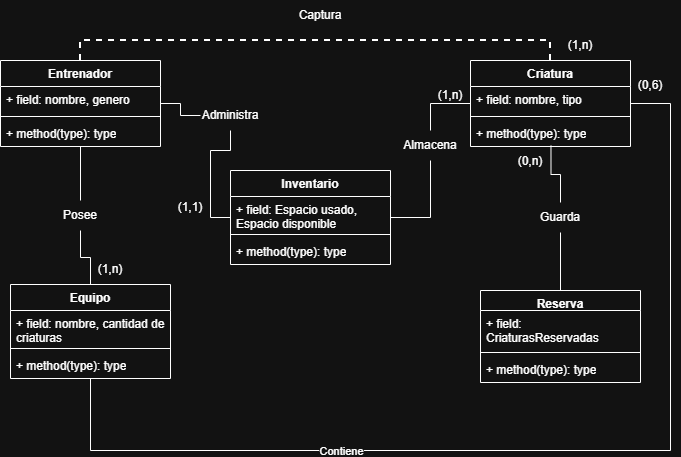

The diagram above was exported from draw.io. Its source (the exported page's mxGraphModel, read from the mxfile embedded in the PNG):
<mxGraphModel dx="860" dy="479" grid="1" gridSize="10" guides="1" tooltips="1" connect="1" arrows="1" fold="1" page="1" pageScale="1" pageWidth="850" pageHeight="1100" math="0" shadow="0">
  <root>
    <mxCell id="0" />
    <mxCell id="1" parent="0" />
    <mxCell id="4V8M8JnN5LZr7G_r0xuh-22" edge="1" parent="1" source="4V8M8JnN5LZr7G_r0xuh-29" style="edgeStyle=orthogonalEdgeStyle;rounded=0;orthogonalLoop=1;jettySize=auto;html=1;entryX=0;entryY=0.5;entryDx=0;entryDy=0;endArrow=none;endFill=0;" target="4V8M8JnN5LZr7G_r0xuh-10">
      <mxGeometry relative="1" as="geometry" />
    </mxCell>
    <mxCell id="4V8M8JnN5LZr7G_r0xuh-25" edge="1" parent="1" source="4V8M8JnN5LZr7G_r0xuh-27" style="edgeStyle=orthogonalEdgeStyle;rounded=0;orthogonalLoop=1;jettySize=auto;html=1;entryX=0.5;entryY=0;entryDx=0;entryDy=0;endArrow=none;endFill=0;" target="4V8M8JnN5LZr7G_r0xuh-18">
      <mxGeometry relative="1" as="geometry" />
    </mxCell>
    <mxCell id="4V8M8JnN5LZr7G_r0xuh-26" edge="1" parent="1" source="4V8M8JnN5LZr7G_r0xuh-2" style="edgeStyle=orthogonalEdgeStyle;rounded=0;orthogonalLoop=1;jettySize=auto;html=1;entryX=0.5;entryY=0;entryDx=0;entryDy=0;dashed=1;strokeWidth=2;endArrow=none;endFill=0;" target="4V8M8JnN5LZr7G_r0xuh-6">
      <mxGeometry relative="1" as="geometry">
        <Array as="points">
          <mxPoint x="240" y="60" />
          <mxPoint x="710" y="60" />
        </Array>
      </mxGeometry>
    </mxCell>
    <mxCell id="4V8M8JnN5LZr7G_r0xuh-2" parent="1" style="swimlane;fontStyle=1;align=center;verticalAlign=top;childLayout=stackLayout;horizontal=1;startSize=26;horizontalStack=0;resizeParent=1;resizeParentMax=0;resizeLast=0;collapsible=1;marginBottom=0;whiteSpace=wrap;html=1;" value="Entrenador" vertex="1">
      <mxGeometry height="86" width="160" x="160" y="80" as="geometry" />
    </mxCell>
    <mxCell id="4V8M8JnN5LZr7G_r0xuh-3" parent="4V8M8JnN5LZr7G_r0xuh-2" style="text;strokeColor=none;fillColor=none;align=left;verticalAlign=top;spacingLeft=4;spacingRight=4;overflow=hidden;rotatable=0;points=[[0,0.5],[1,0.5]];portConstraint=eastwest;whiteSpace=wrap;html=1;" value="+ field: nombre, genero" vertex="1">
      <mxGeometry height="26" width="160" y="26" as="geometry" />
    </mxCell>
    <mxCell id="4V8M8JnN5LZr7G_r0xuh-4" parent="4V8M8JnN5LZr7G_r0xuh-2" style="line;strokeWidth=1;fillColor=none;align=left;verticalAlign=middle;spacingTop=-1;spacingLeft=3;spacingRight=3;rotatable=0;labelPosition=right;points=[];portConstraint=eastwest;strokeColor=inherit;" value="" vertex="1">
      <mxGeometry height="8" width="160" y="52" as="geometry" />
    </mxCell>
    <mxCell id="4V8M8JnN5LZr7G_r0xuh-5" parent="4V8M8JnN5LZr7G_r0xuh-2" style="text;strokeColor=none;fillColor=none;align=left;verticalAlign=top;spacingLeft=4;spacingRight=4;overflow=hidden;rotatable=0;points=[[0,0.5],[1,0.5]];portConstraint=eastwest;whiteSpace=wrap;html=1;" value="+ method(type): type" vertex="1">
      <mxGeometry height="26" width="160" y="60" as="geometry" />
    </mxCell>
    <mxCell id="4V8M8JnN5LZr7G_r0xuh-6" parent="1" style="swimlane;fontStyle=1;align=center;verticalAlign=top;childLayout=stackLayout;horizontal=1;startSize=26;horizontalStack=0;resizeParent=1;resizeParentMax=0;resizeLast=0;collapsible=1;marginBottom=0;whiteSpace=wrap;html=1;" value="Criatura&lt;div&gt;&lt;br&gt;&lt;/div&gt;" vertex="1">
      <mxGeometry height="86" width="160" x="630" y="80" as="geometry" />
    </mxCell>
    <mxCell id="4V8M8JnN5LZr7G_r0xuh-7" parent="4V8M8JnN5LZr7G_r0xuh-6" style="text;strokeColor=none;fillColor=none;align=left;verticalAlign=top;spacingLeft=4;spacingRight=4;overflow=hidden;rotatable=0;points=[[0,0.5],[1,0.5]];portConstraint=eastwest;whiteSpace=wrap;html=1;" value="+ field: nombre, tipo" vertex="1">
      <mxGeometry height="26" width="160" y="26" as="geometry" />
    </mxCell>
    <mxCell id="4V8M8JnN5LZr7G_r0xuh-8" parent="4V8M8JnN5LZr7G_r0xuh-6" style="line;strokeWidth=1;fillColor=none;align=left;verticalAlign=middle;spacingTop=-1;spacingLeft=3;spacingRight=3;rotatable=0;labelPosition=right;points=[];portConstraint=eastwest;strokeColor=inherit;" value="" vertex="1">
      <mxGeometry height="8" width="160" y="52" as="geometry" />
    </mxCell>
    <mxCell id="4V8M8JnN5LZr7G_r0xuh-9" parent="4V8M8JnN5LZr7G_r0xuh-6" style="text;strokeColor=none;fillColor=none;align=left;verticalAlign=top;spacingLeft=4;spacingRight=4;overflow=hidden;rotatable=0;points=[[0,0.5],[1,0.5]];portConstraint=eastwest;whiteSpace=wrap;html=1;" value="+ method(type): type" vertex="1">
      <mxGeometry height="26" width="160" y="60" as="geometry" />
    </mxCell>
    <mxCell id="4V8M8JnN5LZr7G_r0xuh-23" edge="1" parent="1" source="4V8M8JnN5LZr7G_r0xuh-35" style="edgeStyle=orthogonalEdgeStyle;rounded=0;orthogonalLoop=1;jettySize=auto;html=1;entryX=0;entryY=0.5;entryDx=0;entryDy=0;endArrow=none;endFill=0;exitX=0.5;exitY=0;exitDx=0;exitDy=0;" target="4V8M8JnN5LZr7G_r0xuh-6">
      <mxGeometry relative="1" as="geometry" />
    </mxCell>
    <mxCell id="4V8M8JnN5LZr7G_r0xuh-24" edge="1" parent="1" source="4V8M8JnN5LZr7G_r0xuh-33" style="edgeStyle=orthogonalEdgeStyle;rounded=0;orthogonalLoop=1;jettySize=auto;html=1;entryX=0.5;entryY=0;entryDx=0;entryDy=0;endArrow=none;endFill=0;" target="4V8M8JnN5LZr7G_r0xuh-14">
      <mxGeometry relative="1" as="geometry" />
    </mxCell>
    <mxCell id="4V8M8JnN5LZr7G_r0xuh-10" parent="1" style="swimlane;fontStyle=1;align=center;verticalAlign=top;childLayout=stackLayout;horizontal=1;startSize=26;horizontalStack=0;resizeParent=1;resizeParentMax=0;resizeLast=0;collapsible=1;marginBottom=0;whiteSpace=wrap;html=1;" value="&lt;div&gt;Inventario&lt;/div&gt;" vertex="1">
      <mxGeometry height="94" width="160" x="390" y="190" as="geometry" />
    </mxCell>
    <mxCell id="4V8M8JnN5LZr7G_r0xuh-11" parent="4V8M8JnN5LZr7G_r0xuh-10" style="text;strokeColor=none;fillColor=none;align=left;verticalAlign=top;spacingLeft=4;spacingRight=4;overflow=hidden;rotatable=0;points=[[0,0.5],[1,0.5]];portConstraint=eastwest;whiteSpace=wrap;html=1;" value="+ field: Espacio usado, Espacio disponible" vertex="1">
      <mxGeometry height="34" width="160" y="26" as="geometry" />
    </mxCell>
    <mxCell id="4V8M8JnN5LZr7G_r0xuh-12" parent="4V8M8JnN5LZr7G_r0xuh-10" style="line;strokeWidth=1;fillColor=none;align=left;verticalAlign=middle;spacingTop=-1;spacingLeft=3;spacingRight=3;rotatable=0;labelPosition=right;points=[];portConstraint=eastwest;strokeColor=inherit;" value="" vertex="1">
      <mxGeometry height="8" width="160" y="60" as="geometry" />
    </mxCell>
    <mxCell id="4V8M8JnN5LZr7G_r0xuh-13" parent="4V8M8JnN5LZr7G_r0xuh-10" style="text;strokeColor=none;fillColor=none;align=left;verticalAlign=top;spacingLeft=4;spacingRight=4;overflow=hidden;rotatable=0;points=[[0,0.5],[1,0.5]];portConstraint=eastwest;whiteSpace=wrap;html=1;" value="+ method(type): type" vertex="1">
      <mxGeometry height="26" width="160" y="68" as="geometry" />
    </mxCell>
    <mxCell id="4V8M8JnN5LZr7G_r0xuh-14" parent="1" style="swimlane;fontStyle=1;align=center;verticalAlign=top;childLayout=stackLayout;horizontal=1;startSize=20;horizontalStack=0;resizeParent=1;resizeParentMax=0;resizeLast=0;collapsible=1;marginBottom=0;whiteSpace=wrap;html=1;" value="&lt;div&gt;Reserva&lt;/div&gt;&lt;div&gt;&lt;span style=&quot;color: rgba(0, 0, 0, 0); font-family: monospace; font-size: 0px; font-weight: 400; text-align: start; white-space: nowrap;&quot;&gt;%3CmxGraphModel%3E%3Croot%3E%3CmxCell%20id%3D%220%22%2F%3E%3CmxCell%20id%3D%221%22%20parent%3D%220%22%2F%3E%3CmxCell%20id%3D%222%22%20parent%3D%221%22%20style%3D%22swimlane%3BfontStyle%3D1%3Balign%3Dcenter%3BverticalAlign%3Dtop%3BchildLayout%3DstackLayout%3Bhorizontal%3D1%3BstartSize%3D26%3BhorizontalStack%3D0%3BresizeParent%3D1%3BresizeParentMax%3D0%3BresizeLast%3D0%3Bcollapsible%3D1%3BmarginBottom%3D0%3BwhiteSpace%3Dwrap%3Bhtml%3D1%3B%22%20value%3D%22%26lt%3Bdiv%26gt%3BInventario%26lt%3B%2Fdiv%26gt%3B%22%20vertex%3D%221%22%3E%3CmxGeometry%20height%3D%2286%22%20width%3D%22160%22%20x%3D%22370%22%20y%3D%22210%22%20as%3D%22geometry%22%2F%3E%3C%2FmxCell%3E%3CmxCell%20id%3D%223%22%20parent%3D%222%22%20style%3D%22text%3BstrokeColor%3Dnone%3BfillColor%3Dnone%3Balign%3Dleft%3BverticalAlign%3Dtop%3BspacingLeft%3D4%3BspacingRight%3D4%3Boverflow%3Dhidden%3Brotatable%3D0%3Bpoints%3D%5B%5B0%2C0.5%5D%2C%5B1%2C0.5%5D%5D%3BportConstraint%3Deastwest%3BwhiteSpace%3Dwrap%3Bhtml%3D1%3B%22%20value%3D%22%2B%20field%3A%20type%22%20vertex%3D%221%22%3E%3CmxGeometry%20height%3D%2226%22%20width%3D%22160%22%20y%3D%2226%22%20as%3D%22geometry%22%2F%3E%3C%2FmxCell%3E%3CmxCell%20id%3D%224%22%20parent%3D%222%22%20style%3D%22line%3BstrokeWidth%3D1%3BfillColor%3Dnone%3Balign%3Dleft%3BverticalAlign%3Dmiddle%3BspacingTop%3D-1%3BspacingLeft%3D3%3BspacingRight%3D3%3Brotatable%3D0%3BlabelPosition%3Dright%3Bpoints%3D%5B%5D%3BportConstraint%3Deastwest%3BstrokeColor%3Dinherit%3B%22%20value%3D%22%22%20vertex%3D%221%22%3E%3CmxGeometry%20height%3D%228%22%20width%3D%22160%22%20y%3D%2252%22%20as%3D%22geometry%22%2F%3E%3C%2FmxCell%3E%3CmxCell%20id%3D%225%22%20parent%3D%222%22%20style%3D%22text%3BstrokeColor%3Dnone%3BfillColor%3Dnone%3Balign%3Dleft%3BverticalAlign%3Dtop%3BspacingLeft%3D4%3BspacingRight%3D4%3Boverflow%3Dhidden%3Brotatable%3D0%3Bpoints%3D%5B%5B0%2C0.5%5D%2C%5B1%2C0.5%5D%5D%3BportConstraint%3Deastwest%3BwhiteSpace%3Dwrap%3Bhtml%3D1%3B%22%20value%3D%22%2B%20method(type)%3A%20type%22%20vertex%3D%221%22%3E%3CmxGeometry%20height%3D%2226%22%20width%3D%22160%22%20y%3D%2260%22%20as%3D%22geometry%22%2F%3E%3C%2FmxCell%3E%3C%2Froot%3E%3C%2FmxGraphModel%3E&lt;/span&gt;&lt;/div&gt;" vertex="1">
      <mxGeometry height="92" width="160" x="640" y="310" as="geometry" />
    </mxCell>
    <mxCell id="4V8M8JnN5LZr7G_r0xuh-15" parent="4V8M8JnN5LZr7G_r0xuh-14" style="text;strokeColor=none;fillColor=none;align=left;verticalAlign=top;spacingLeft=4;spacingRight=4;overflow=hidden;rotatable=0;points=[[0,0.5],[1,0.5]];portConstraint=eastwest;whiteSpace=wrap;html=1;" value="+ field: CriaturasReservadas" vertex="1">
      <mxGeometry height="38" width="160" y="20" as="geometry" />
    </mxCell>
    <mxCell id="4V8M8JnN5LZr7G_r0xuh-16" parent="4V8M8JnN5LZr7G_r0xuh-14" style="line;strokeWidth=1;fillColor=none;align=left;verticalAlign=middle;spacingTop=-1;spacingLeft=3;spacingRight=3;rotatable=0;labelPosition=right;points=[];portConstraint=eastwest;strokeColor=inherit;" value="" vertex="1">
      <mxGeometry height="8" width="160" y="58" as="geometry" />
    </mxCell>
    <mxCell id="4V8M8JnN5LZr7G_r0xuh-17" parent="4V8M8JnN5LZr7G_r0xuh-14" style="text;strokeColor=none;fillColor=none;align=left;verticalAlign=top;spacingLeft=4;spacingRight=4;overflow=hidden;rotatable=0;points=[[0,0.5],[1,0.5]];portConstraint=eastwest;whiteSpace=wrap;html=1;" value="+ method(type): type" vertex="1">
      <mxGeometry height="26" width="160" y="66" as="geometry" />
    </mxCell>
    <mxCell id="4V8M8JnN5LZr7G_r0xuh-43" edge="1" parent="1" source="4V8M8JnN5LZr7G_r0xuh-18" style="edgeStyle=orthogonalEdgeStyle;rounded=0;orthogonalLoop=1;jettySize=auto;html=1;entryX=1;entryY=0.5;entryDx=0;entryDy=0;endArrow=none;endFill=0;" target="4V8M8JnN5LZr7G_r0xuh-6">
      <mxGeometry relative="1" as="geometry">
        <Array as="points">
          <mxPoint x="250" y="470" />
          <mxPoint x="830" y="470" />
          <mxPoint x="830" y="123" />
        </Array>
      </mxGeometry>
    </mxCell>
    <mxCell id="4V8M8JnN5LZr7G_r0xuh-44" connectable="0" parent="4V8M8JnN5LZr7G_r0xuh-43" style="edgeLabel;html=1;align=center;verticalAlign=middle;resizable=0;points=[];" value="Contiene" vertex="1">
      <mxGeometry relative="1" x="-0.8237" y="4" as="geometry">
        <mxPoint x="230" y="4" as="offset" />
      </mxGeometry>
    </mxCell>
    <mxCell id="4V8M8JnN5LZr7G_r0xuh-18" parent="1" style="swimlane;fontStyle=1;align=center;verticalAlign=top;childLayout=stackLayout;horizontal=1;startSize=26;horizontalStack=0;resizeParent=1;resizeParentMax=0;resizeLast=0;collapsible=1;marginBottom=0;whiteSpace=wrap;html=1;" value="&lt;div&gt;Equipo&lt;/div&gt;&lt;div&gt;&lt;br&gt;&lt;/div&gt;" vertex="1">
      <mxGeometry height="94" width="160" x="170" y="304" as="geometry" />
    </mxCell>
    <mxCell id="4V8M8JnN5LZr7G_r0xuh-19" parent="4V8M8JnN5LZr7G_r0xuh-18" style="text;strokeColor=none;fillColor=none;align=left;verticalAlign=top;spacingLeft=4;spacingRight=4;overflow=hidden;rotatable=0;points=[[0,0.5],[1,0.5]];portConstraint=eastwest;whiteSpace=wrap;html=1;" value="+ field: nombre, cantidad de criaturas" vertex="1">
      <mxGeometry height="34" width="160" y="26" as="geometry" />
    </mxCell>
    <mxCell id="4V8M8JnN5LZr7G_r0xuh-20" parent="4V8M8JnN5LZr7G_r0xuh-18" style="line;strokeWidth=1;fillColor=none;align=left;verticalAlign=middle;spacingTop=-1;spacingLeft=3;spacingRight=3;rotatable=0;labelPosition=right;points=[];portConstraint=eastwest;strokeColor=inherit;" value="" vertex="1">
      <mxGeometry height="8" width="160" y="60" as="geometry" />
    </mxCell>
    <mxCell id="4V8M8JnN5LZr7G_r0xuh-21" parent="4V8M8JnN5LZr7G_r0xuh-18" style="text;strokeColor=none;fillColor=none;align=left;verticalAlign=top;spacingLeft=4;spacingRight=4;overflow=hidden;rotatable=0;points=[[0,0.5],[1,0.5]];portConstraint=eastwest;whiteSpace=wrap;html=1;" value="+ method(type): type" vertex="1">
      <mxGeometry height="26" width="160" y="68" as="geometry" />
    </mxCell>
    <mxCell id="4V8M8JnN5LZr7G_r0xuh-28" parent="1" style="text;html=1;whiteSpace=wrap;strokeColor=none;fillColor=none;align=center;verticalAlign=middle;rounded=0;" value="Captura" vertex="1">
      <mxGeometry height="30" width="60" x="450" y="20" as="geometry" />
    </mxCell>
    <mxCell id="4V8M8JnN5LZr7G_r0xuh-30" edge="1" parent="1" source="4V8M8JnN5LZr7G_r0xuh-2" style="edgeStyle=orthogonalEdgeStyle;rounded=0;orthogonalLoop=1;jettySize=auto;html=1;entryX=0;entryY=0.5;entryDx=0;entryDy=0;endArrow=none;endFill=0;" target="4V8M8JnN5LZr7G_r0xuh-29" value="">
      <mxGeometry relative="1" as="geometry">
        <mxPoint x="320" y="123" as="sourcePoint" />
        <mxPoint x="390" y="237" as="targetPoint" />
      </mxGeometry>
    </mxCell>
    <mxCell id="4V8M8JnN5LZr7G_r0xuh-29" parent="1" style="text;html=1;whiteSpace=wrap;strokeColor=none;fillColor=none;align=center;verticalAlign=middle;rounded=0;" value="Administra" vertex="1">
      <mxGeometry height="30" width="60" x="360" y="120" as="geometry" />
    </mxCell>
    <mxCell id="4V8M8JnN5LZr7G_r0xuh-34" edge="1" parent="1" source="4V8M8JnN5LZr7G_r0xuh-9" style="edgeStyle=orthogonalEdgeStyle;rounded=0;orthogonalLoop=1;jettySize=auto;html=1;endArrow=none;endFill=0;entryX=0.5;entryY=0;entryDx=0;entryDy=0;exitX=0.503;exitY=0.968;exitDx=0;exitDy=0;exitPerimeter=0;" target="4V8M8JnN5LZr7G_r0xuh-33" value="">
      <mxGeometry relative="1" as="geometry">
        <Array as="points" />
        <mxPoint x="550" y="237" as="sourcePoint" />
        <mxPoint x="730" y="200" as="targetPoint" />
      </mxGeometry>
    </mxCell>
    <mxCell id="4V8M8JnN5LZr7G_r0xuh-33" parent="1" style="text;html=1;whiteSpace=wrap;strokeColor=none;fillColor=none;align=center;verticalAlign=middle;rounded=0;" value="Guarda" vertex="1">
      <mxGeometry height="30" width="60" x="690" y="222" as="geometry" />
    </mxCell>
    <mxCell id="4V8M8JnN5LZr7G_r0xuh-36" edge="1" parent="1" source="4V8M8JnN5LZr7G_r0xuh-10" style="edgeStyle=orthogonalEdgeStyle;rounded=0;orthogonalLoop=1;jettySize=auto;html=1;entryX=0.5;entryY=1;entryDx=0;entryDy=0;endArrow=none;endFill=0;" target="4V8M8JnN5LZr7G_r0xuh-35" value="">
      <mxGeometry relative="1" as="geometry">
        <mxPoint x="550" y="237" as="sourcePoint" />
        <mxPoint x="630" y="123" as="targetPoint" />
      </mxGeometry>
    </mxCell>
    <mxCell id="4V8M8JnN5LZr7G_r0xuh-35" parent="1" style="text;html=1;whiteSpace=wrap;strokeColor=none;fillColor=none;align=center;verticalAlign=middle;rounded=0;" value="Almacena" vertex="1">
      <mxGeometry height="30" width="60" x="560" y="150" as="geometry" />
    </mxCell>
    <mxCell id="4V8M8JnN5LZr7G_r0xuh-37" edge="1" parent="1" source="4V8M8JnN5LZr7G_r0xuh-2" style="edgeStyle=orthogonalEdgeStyle;rounded=0;orthogonalLoop=1;jettySize=auto;html=1;entryX=0.5;entryY=0;entryDx=0;entryDy=0;endArrow=none;endFill=0;" target="4V8M8JnN5LZr7G_r0xuh-27" value="">
      <mxGeometry relative="1" as="geometry">
        <mxPoint x="240" y="166" as="sourcePoint" />
        <mxPoint x="250" y="304" as="targetPoint" />
      </mxGeometry>
    </mxCell>
    <mxCell id="4V8M8JnN5LZr7G_r0xuh-27" parent="1" style="text;html=1;whiteSpace=wrap;strokeColor=none;fillColor=none;align=center;verticalAlign=middle;rounded=0;" value="Posee" vertex="1">
      <mxGeometry height="30" width="60" x="210" y="220" as="geometry" />
    </mxCell>
    <mxCell id="4V8M8JnN5LZr7G_r0xuh-38" parent="1" style="text;html=1;whiteSpace=wrap;strokeColor=none;fillColor=none;align=center;verticalAlign=middle;rounded=0;" value="(1,n&lt;span style=&quot;background-color: transparent; color: light-dark(rgb(0, 0, 0), rgb(255, 255, 255));&quot;&gt;)&lt;/span&gt;" vertex="1">
      <mxGeometry height="30" width="60" x="240" y="274" as="geometry" />
    </mxCell>
    <mxCell id="4V8M8JnN5LZr7G_r0xuh-39" parent="1" style="text;html=1;whiteSpace=wrap;strokeColor=none;fillColor=none;align=center;verticalAlign=middle;rounded=0;" value="(0,n&lt;span style=&quot;background-color: transparent; color: light-dark(rgb(0, 0, 0), rgb(255, 255, 255));&quot;&gt;)&lt;/span&gt;" vertex="1">
      <mxGeometry height="30" width="60" x="660" y="166" as="geometry" />
    </mxCell>
    <mxCell id="4V8M8JnN5LZr7G_r0xuh-40" parent="1" style="text;html=1;whiteSpace=wrap;strokeColor=none;fillColor=none;align=center;verticalAlign=middle;rounded=0;" value="(1,n&lt;span style=&quot;background-color: transparent; color: light-dark(rgb(0, 0, 0), rgb(255, 255, 255));&quot;&gt;)&lt;/span&gt;" vertex="1">
      <mxGeometry height="30" width="60" x="580" y="100" as="geometry" />
    </mxCell>
    <mxCell id="4V8M8JnN5LZr7G_r0xuh-41" parent="1" style="text;html=1;whiteSpace=wrap;strokeColor=none;fillColor=none;align=center;verticalAlign=middle;rounded=0;" value="(1,1&lt;span style=&quot;background-color: transparent; color: light-dark(rgb(0, 0, 0), rgb(255, 255, 255));&quot;&gt;)&lt;/span&gt;" vertex="1">
      <mxGeometry height="30" width="60" x="320" y="212" as="geometry" />
    </mxCell>
    <mxCell id="4V8M8JnN5LZr7G_r0xuh-42" parent="1" style="text;html=1;whiteSpace=wrap;strokeColor=none;fillColor=none;align=center;verticalAlign=middle;rounded=0;" value="(1,n&lt;span style=&quot;background-color: transparent; color: light-dark(rgb(0, 0, 0), rgb(255, 255, 255));&quot;&gt;)&lt;/span&gt;" vertex="1">
      <mxGeometry height="30" width="60" x="710" y="50" as="geometry" />
    </mxCell>
    <mxCell id="4V8M8JnN5LZr7G_r0xuh-45" parent="1" style="text;html=1;whiteSpace=wrap;strokeColor=none;fillColor=none;align=center;verticalAlign=middle;rounded=0;" value="(0,6&lt;span style=&quot;background-color: transparent; color: light-dark(rgb(0, 0, 0), rgb(255, 255, 255));&quot;&gt;)&lt;/span&gt;" vertex="1">
      <mxGeometry height="30" width="60" x="780" y="90" as="geometry" />
    </mxCell>
  </root>
</mxGraphModel>